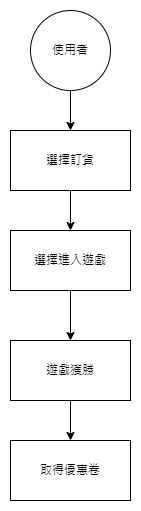

The diagram above was exported from draw.io. Its source (the exported page's mxGraphModel, read from the mxfile embedded in the PNG):
<mxGraphModel dx="1050" dy="485" grid="1" gridSize="10" guides="1" tooltips="1" connect="1" arrows="1" fold="1" page="1" pageScale="1" pageWidth="827" pageHeight="1169" math="0" shadow="0">
  <root>
    <mxCell id="0" />
    <mxCell id="1" parent="0" />
    <mxCell id="_bZLkt4U865Nwf7oDRDa-1" value="使用者" style="ellipse;whiteSpace=wrap;html=1;aspect=fixed;" vertex="1" parent="1">
      <mxGeometry x="350" y="70" width="80" height="80" as="geometry" />
    </mxCell>
    <mxCell id="_bZLkt4U865Nwf7oDRDa-2" value="選擇訂貨" style="rounded=0;whiteSpace=wrap;html=1;" vertex="1" parent="1">
      <mxGeometry x="330" y="190" width="120" height="60" as="geometry" />
    </mxCell>
    <mxCell id="_bZLkt4U865Nwf7oDRDa-3" value="選擇進入遊戲" style="rounded=0;whiteSpace=wrap;html=1;" vertex="1" parent="1">
      <mxGeometry x="330" y="290" width="120" height="60" as="geometry" />
    </mxCell>
    <mxCell id="_bZLkt4U865Nwf7oDRDa-4" value="遊戲獲勝" style="rounded=0;whiteSpace=wrap;html=1;" vertex="1" parent="1">
      <mxGeometry x="330" y="400" width="120" height="60" as="geometry" />
    </mxCell>
    <mxCell id="_bZLkt4U865Nwf7oDRDa-5" value="取得優惠卷" style="rounded=0;whiteSpace=wrap;html=1;" vertex="1" parent="1">
      <mxGeometry x="330" y="500" width="120" height="60" as="geometry" />
    </mxCell>
    <mxCell id="_bZLkt4U865Nwf7oDRDa-6" value="" style="endArrow=classic;html=1;rounded=0;exitX=0.5;exitY=1;exitDx=0;exitDy=0;" edge="1" parent="1" source="_bZLkt4U865Nwf7oDRDa-1" target="_bZLkt4U865Nwf7oDRDa-2">
      <mxGeometry x="-1" y="-133" width="50" height="50" relative="1" as="geometry">
        <mxPoint x="389.5" y="150" as="sourcePoint" />
        <mxPoint x="390" y="220" as="targetPoint" />
        <mxPoint x="3" y="-30" as="offset" />
      </mxGeometry>
    </mxCell>
    <mxCell id="_bZLkt4U865Nwf7oDRDa-7" value="" style="endArrow=classic;html=1;rounded=0;entryX=0.5;entryY=0;entryDx=0;entryDy=0;" edge="1" parent="1" target="_bZLkt4U865Nwf7oDRDa-3">
      <mxGeometry x="-0.7143" y="100" width="50" height="50" relative="1" as="geometry">
        <mxPoint x="390" y="250" as="sourcePoint" />
        <mxPoint x="390" y="320" as="targetPoint" />
        <mxPoint as="offset" />
      </mxGeometry>
    </mxCell>
    <mxCell id="_bZLkt4U865Nwf7oDRDa-8" value="" style="endArrow=classic;html=1;rounded=0;entryX=0.5;entryY=0;entryDx=0;entryDy=0;exitX=0.5;exitY=1;exitDx=0;exitDy=0;" edge="1" parent="1" source="_bZLkt4U865Nwf7oDRDa-3" target="_bZLkt4U865Nwf7oDRDa-4">
      <mxGeometry width="50" height="50" relative="1" as="geometry">
        <mxPoint x="390" y="410" as="sourcePoint" />
        <mxPoint x="440" y="360" as="targetPoint" />
      </mxGeometry>
    </mxCell>
    <mxCell id="_bZLkt4U865Nwf7oDRDa-9" value="" style="endArrow=classic;html=1;rounded=0;exitX=0.5;exitY=1;exitDx=0;exitDy=0;entryX=0.5;entryY=0;entryDx=0;entryDy=0;" edge="1" parent="1" source="_bZLkt4U865Nwf7oDRDa-4" target="_bZLkt4U865Nwf7oDRDa-5">
      <mxGeometry x="-0.6" y="-127" width="50" height="50" relative="1" as="geometry">
        <mxPoint x="370" y="520" as="sourcePoint" />
        <mxPoint x="400" y="530" as="targetPoint" />
        <mxPoint as="offset" />
      </mxGeometry>
    </mxCell>
  </root>
</mxGraphModel>